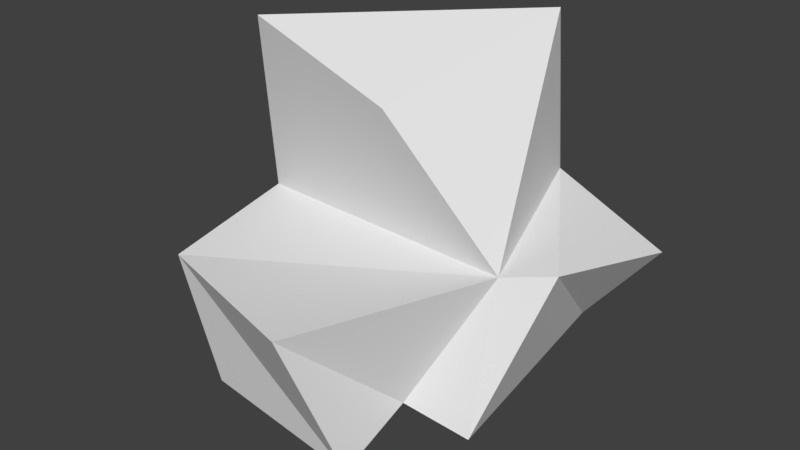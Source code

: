 # Source: debris1.blend  (saved by Blender 2.79.0; exported with 4.5.12 LTS)
import bpy
from mathutils import Matrix  # noqa: F401  (used for matrix-valued properties, if any)

bpy.ops.wm.read_factory_settings(use_empty=True)
scene = bpy.context.scene
scene.name = 'Scene'

# ---- collections
col_collection_1 = bpy.data.collections.new('Collection 1'); scene.collection.children.link(col_collection_1)

# ---- world
world_world = bpy.data.worlds.new('World'); scene.world = world_world
world_world.color = (0.05088, 0.05088, 0.05088)
world_world.use_sun_shadow = False
world_world.sun_shadow_jitter_overblur = 0.0
world_world.cycles.sampling_method = 'MANUAL'

# ---- meshes
me_cube_001 = bpy.data.meshes.new('Cube.001')
me_cube_001.from_pydata([(-0.06042, -0.02666, -0.04952), (-0.1023, -0.03433, 0.04878), (-0.04228, 0.08077, -0.00334), (-0.07283, 0.07283, 0.07283), (0.07108, -0.09325, -0.04306), (0.1187, -0.05546, 0.05595), (0.04626, 0.0411, -0.05588), (0.07608, 0.08231, 0.07293), (-0.07283, -0.07283, 0.196), (-0.02865, 0.02703, 0.1774), (0.07306, 0.07277, 0.1959), (0.03741, -0.07366, 0.1564), (0.1716, 0.06676, 0.04177), (0.1186, 0.05791, -0.02375), (0.121, -0.08561, -0.0542), (0.1502, -0.03419, 0.05864), (-0.06903, -0.1337, -0.06569), (-0.1014, -0.1367, 0.02995), (0.04733, -0.1881, 0.04359), (0.07229, -0.1541, -0.06371)], [], [(0, 1, 3, 2), (2, 3, 7, 6), (5, 4, 14, 15), (5, 1, 17, 18), (2, 6, 4, 0), (3, 1, 8, 9), (10, 9, 8, 11), (1, 5, 11, 8), (7, 3, 9, 10), (5, 7, 10, 11), (13, 12, 15, 14), (4, 6, 13, 14), (7, 5, 15, 12), (6, 7, 12, 13), (19, 18, 17, 16), (4, 5, 18, 19), (1, 0, 16, 17), (0, 4, 19, 16)])
me_cube_001.use_remesh_preserve_volume = False
me_cube_001.use_remesh_preserve_attributes = False
me_cube_001.use_mirror_vertex_groups = False
me_cube_001.update()

# ---- objects
ob_cube = bpy.data.objects.new('Cube', me_cube_001)

# ---- transforms, parenting, visibility, modifiers, constraints
ob_cube.location = (0.0, 0.0, 0.0)
ob_cube.lineart.crease_threshold = 0.0

# ---- collection membership
col_collection_1.objects.link(ob_cube)

# ---- scene / render settings (as saved in the file)
scene.frame_start = 1; scene.frame_end = 250; scene.frame_set(1)
scene.render.engine = 'BLENDER_EEVEE_NEXT'
scene.render.resolution_percentage = 50
scene.render.dither_intensity = 0.0
scene.cycles.use_denoising = False
scene.cycles.samples = 128
scene.cycles.sampling_pattern = 'TABULATED_SOBOL'
scene.cycles.use_adaptive_sampling = False
scene.cycles.use_light_tree = False
scene.cycles.blur_glossy = 0.0
scene.cycles.sample_clamp_indirect = 0.0
scene.view_settings.view_transform = 'Standard'
bpy.context.view_layer.update()

# ---- added for rendering (the .blend has no active camera and no usable light): camera, sun
cam_auto = bpy.data.cameras.new('AutoCamera')
cam_auto.lens = 50.0
cam_auto.sensor_width = 36.0
cam_auto.clip_end = 1000.0
ob_auto_camera = bpy.data.objects.new('AutoCamera', cam_auto)
scene.collection.objects.link(ob_auto_camera)
ob_auto_camera.location = (0.465301, -0.569685, 0.4097)
ob_auto_camera.rotation_euler = (1.09748, -7.21219e-08, 0.694738)
scene.camera = ob_auto_camera
light_auto_sun = bpy.data.lights.new('AutoSun', 'SUN')
light_auto_sun.energy = 3.0
light_auto_sun.angle = 0.0523599
ob_auto_sun = bpy.data.objects.new('AutoSun', light_auto_sun)
scene.collection.objects.link(ob_auto_sun)
ob_auto_sun.rotation_euler = (0.872665, 0.174533, 0.523599)
bpy.context.view_layer.update()
